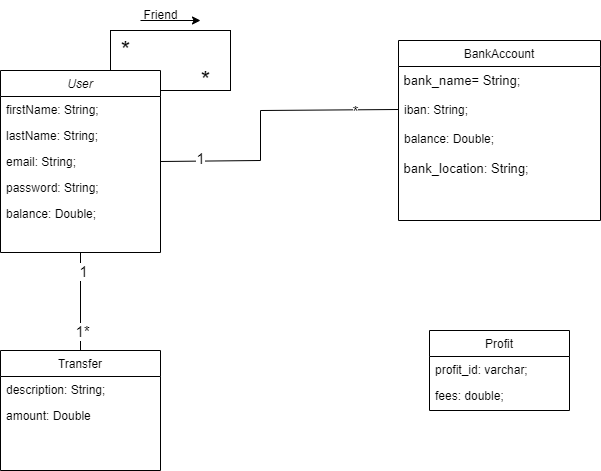

The diagram above was exported from draw.io. Its source (the exported page's mxGraphModel, read from the mxfile embedded in the PNG):
<mxGraphModel dx="868" dy="563" grid="1" gridSize="10" guides="1" tooltips="1" connect="1" arrows="1" fold="1" page="1" pageScale="1" pageWidth="827" pageHeight="1169" math="0" shadow="0">
  <root>
    <mxCell id="WIyWlLk6GJQsqaUBKTNV-0" />
    <mxCell id="WIyWlLk6GJQsqaUBKTNV-1" parent="WIyWlLk6GJQsqaUBKTNV-0" />
    <mxCell id="8EQMiGkNe3rFUQiq_d-i-0" value="" style="rounded=0;whiteSpace=wrap;html=1;" parent="WIyWlLk6GJQsqaUBKTNV-1" vertex="1">
      <mxGeometry x="210" y="80" width="120" height="60" as="geometry" />
    </mxCell>
    <mxCell id="zkfFHV4jXpPFQw0GAbJ--0" value="User" style="swimlane;fontStyle=2;align=center;verticalAlign=top;childLayout=stackLayout;horizontal=1;startSize=26;horizontalStack=0;resizeParent=1;resizeLast=0;collapsible=1;marginBottom=0;rounded=0;shadow=0;strokeWidth=1;" parent="WIyWlLk6GJQsqaUBKTNV-1" vertex="1">
      <mxGeometry x="100" y="120" width="160" height="182" as="geometry">
        <mxRectangle x="230" y="140" width="160" height="26" as="alternateBounds" />
      </mxGeometry>
    </mxCell>
    <mxCell id="zkfFHV4jXpPFQw0GAbJ--2" value="firstName: String;" style="text;align=left;verticalAlign=top;spacingLeft=4;spacingRight=4;overflow=hidden;rotatable=0;points=[[0,0.5],[1,0.5]];portConstraint=eastwest;rounded=0;shadow=0;html=0;" parent="zkfFHV4jXpPFQw0GAbJ--0" vertex="1">
      <mxGeometry y="26" width="160" height="26" as="geometry" />
    </mxCell>
    <mxCell id="zkfFHV4jXpPFQw0GAbJ--3" value="lastName: String;" style="text;align=left;verticalAlign=top;spacingLeft=4;spacingRight=4;overflow=hidden;rotatable=0;points=[[0,0.5],[1,0.5]];portConstraint=eastwest;rounded=0;shadow=0;html=0;" parent="zkfFHV4jXpPFQw0GAbJ--0" vertex="1">
      <mxGeometry y="52" width="160" height="26" as="geometry" />
    </mxCell>
    <mxCell id="k-HHzkdj_52UhIYD778U-19" value="email: String;" style="text;align=left;verticalAlign=top;spacingLeft=4;spacingRight=4;overflow=hidden;rotatable=0;points=[[0,0.5],[1,0.5]];portConstraint=eastwest;rounded=0;shadow=0;html=0;" parent="zkfFHV4jXpPFQw0GAbJ--0" vertex="1">
      <mxGeometry y="78" width="160" height="26" as="geometry" />
    </mxCell>
    <mxCell id="k-HHzkdj_52UhIYD778U-20" value="password: String;" style="text;align=left;verticalAlign=top;spacingLeft=4;spacingRight=4;overflow=hidden;rotatable=0;points=[[0,0.5],[1,0.5]];portConstraint=eastwest;rounded=0;shadow=0;html=0;" parent="zkfFHV4jXpPFQw0GAbJ--0" vertex="1">
      <mxGeometry y="104" width="160" height="26" as="geometry" />
    </mxCell>
    <mxCell id="k-HHzkdj_52UhIYD778U-21" value="balance: Double;" style="text;align=left;verticalAlign=top;spacingLeft=4;spacingRight=4;overflow=hidden;rotatable=0;points=[[0,0.5],[1,0.5]];portConstraint=eastwest;rounded=0;shadow=0;html=0;" parent="zkfFHV4jXpPFQw0GAbJ--0" vertex="1">
      <mxGeometry y="130" width="160" height="26" as="geometry" />
    </mxCell>
    <mxCell id="zkfFHV4jXpPFQw0GAbJ--17" value="BankAccount" style="swimlane;fontStyle=0;align=center;verticalAlign=top;childLayout=stackLayout;horizontal=1;startSize=26;horizontalStack=0;resizeParent=1;resizeLast=0;collapsible=1;marginBottom=0;rounded=0;shadow=0;strokeWidth=1;" parent="WIyWlLk6GJQsqaUBKTNV-1" vertex="1">
      <mxGeometry x="498" y="90" width="202" height="180" as="geometry">
        <mxRectangle x="550" y="140" width="160" height="26" as="alternateBounds" />
      </mxGeometry>
    </mxCell>
    <mxCell id="H9Tt4tOpuYTJ3nvy-ltL-15" value="&amp;nbsp;bank_name= String;" style="text;html=1;align=left;verticalAlign=top;resizable=0;points=[];autosize=1;strokeColor=none;fillColor=none;fontSize=13;" parent="zkfFHV4jXpPFQw0GAbJ--17" vertex="1">
      <mxGeometry y="26" width="202" height="30" as="geometry" />
    </mxCell>
    <mxCell id="zkfFHV4jXpPFQw0GAbJ--19" value="iban: String;" style="text;align=left;verticalAlign=top;spacingLeft=4;spacingRight=4;overflow=hidden;rotatable=0;points=[[0,0.5],[1,0.5]];portConstraint=eastwest;rounded=0;shadow=0;html=0;" parent="zkfFHV4jXpPFQw0GAbJ--17" vertex="1">
      <mxGeometry y="56" width="202" height="26" as="geometry" />
    </mxCell>
    <mxCell id="zkfFHV4jXpPFQw0GAbJ--20" value="balance: Double;" style="text;align=left;verticalAlign=middle;spacingLeft=4;spacingRight=4;overflow=hidden;rotatable=0;points=[[0,0.5],[1,0.5]];portConstraint=eastwest;rounded=0;shadow=0;html=0;" parent="zkfFHV4jXpPFQw0GAbJ--17" vertex="1">
      <mxGeometry y="82" width="202" height="32" as="geometry" />
    </mxCell>
    <mxCell id="H9Tt4tOpuYTJ3nvy-ltL-16" value="&amp;nbsp;bank_location: String;" style="text;html=1;align=left;verticalAlign=top;resizable=0;points=[];autosize=1;strokeColor=none;fillColor=none;fontSize=13;" parent="zkfFHV4jXpPFQw0GAbJ--17" vertex="1">
      <mxGeometry y="114" width="202" height="30" as="geometry" />
    </mxCell>
    <mxCell id="k-HHzkdj_52UhIYD778U-25" value="Transfer" style="swimlane;fontStyle=0;align=center;verticalAlign=top;childLayout=stackLayout;horizontal=1;startSize=26;horizontalStack=0;resizeParent=1;resizeLast=0;collapsible=1;marginBottom=0;rounded=0;shadow=0;strokeWidth=1;" parent="WIyWlLk6GJQsqaUBKTNV-1" vertex="1">
      <mxGeometry x="100" y="400" width="160" height="120" as="geometry">
        <mxRectangle x="340" y="380" width="170" height="26" as="alternateBounds" />
      </mxGeometry>
    </mxCell>
    <mxCell id="k-HHzkdj_52UhIYD778U-30" value="description: String;" style="text;align=left;verticalAlign=top;spacingLeft=4;spacingRight=4;overflow=hidden;rotatable=0;points=[[0,0.5],[1,0.5]];portConstraint=eastwest;" parent="k-HHzkdj_52UhIYD778U-25" vertex="1">
      <mxGeometry y="26" width="160" height="26" as="geometry" />
    </mxCell>
    <mxCell id="k-HHzkdj_52UhIYD778U-27" value="amount: Double" style="text;align=left;verticalAlign=top;spacingLeft=4;spacingRight=4;overflow=hidden;rotatable=0;points=[[0,0.5],[1,0.5]];portConstraint=eastwest;" parent="k-HHzkdj_52UhIYD778U-25" vertex="1">
      <mxGeometry y="52" width="160" height="26" as="geometry" />
    </mxCell>
    <mxCell id="8EQMiGkNe3rFUQiq_d-i-2" value="" style="endArrow=classic;html=1;rounded=0;" parent="WIyWlLk6GJQsqaUBKTNV-1" edge="1">
      <mxGeometry width="50" height="50" relative="1" as="geometry">
        <mxPoint x="240" y="70" as="sourcePoint" />
        <mxPoint x="300" y="70" as="targetPoint" />
      </mxGeometry>
    </mxCell>
    <mxCell id="8EQMiGkNe3rFUQiq_d-i-3" value="Friend" style="text;html=1;align=center;verticalAlign=middle;resizable=0;points=[];autosize=1;strokeColor=none;fillColor=none;" parent="WIyWlLk6GJQsqaUBKTNV-1" vertex="1">
      <mxGeometry x="230" y="50" width="60" height="30" as="geometry" />
    </mxCell>
    <mxCell id="8EQMiGkNe3rFUQiq_d-i-5" value="&lt;font style=&quot;font-size: 24px;&quot;&gt;*&lt;/font&gt;" style="text;html=1;align=center;verticalAlign=middle;resizable=0;points=[];autosize=1;strokeColor=none;fillColor=none;" parent="WIyWlLk6GJQsqaUBKTNV-1" vertex="1">
      <mxGeometry x="210" y="80" width="30" height="40" as="geometry" />
    </mxCell>
    <mxCell id="8EQMiGkNe3rFUQiq_d-i-6" value="&lt;font style=&quot;font-size: 24px;&quot;&gt;*&lt;/font&gt;" style="text;html=1;align=center;verticalAlign=middle;resizable=0;points=[];autosize=1;strokeColor=none;fillColor=none;" parent="WIyWlLk6GJQsqaUBKTNV-1" vertex="1">
      <mxGeometry x="290" y="110" width="30" height="40" as="geometry" />
    </mxCell>
    <mxCell id="H9Tt4tOpuYTJ3nvy-ltL-5" value="Profit" style="swimlane;fontStyle=0;align=center;verticalAlign=top;childLayout=stackLayout;horizontal=1;startSize=26;horizontalStack=0;resizeParent=1;resizeLast=0;collapsible=1;marginBottom=0;rounded=0;shadow=0;strokeWidth=1;" parent="WIyWlLk6GJQsqaUBKTNV-1" vertex="1">
      <mxGeometry x="529" y="380" width="140" height="80" as="geometry">
        <mxRectangle x="130" y="380" width="160" height="26" as="alternateBounds" />
      </mxGeometry>
    </mxCell>
    <mxCell id="H9Tt4tOpuYTJ3nvy-ltL-6" value="profit_id: varchar;" style="text;align=left;verticalAlign=top;spacingLeft=4;spacingRight=4;overflow=hidden;rotatable=0;points=[[0,0.5],[1,0.5]];portConstraint=eastwest;" parent="H9Tt4tOpuYTJ3nvy-ltL-5" vertex="1">
      <mxGeometry y="26" width="140" height="26" as="geometry" />
    </mxCell>
    <mxCell id="H9Tt4tOpuYTJ3nvy-ltL-7" value="fees: double;" style="text;align=left;verticalAlign=top;spacingLeft=4;spacingRight=4;overflow=hidden;rotatable=0;points=[[0,0.5],[1,0.5]];portConstraint=eastwest;rounded=0;shadow=0;html=0;" parent="H9Tt4tOpuYTJ3nvy-ltL-5" vertex="1">
      <mxGeometry y="52" width="140" height="26" as="geometry" />
    </mxCell>
    <mxCell id="Ce9eVtwHIkRKp2J5qv-Q-2" value="" style="endArrow=none;html=1;rounded=0;entryX=0;entryY=0.5;entryDx=0;entryDy=0;exitX=1;exitY=0.5;exitDx=0;exitDy=0;" parent="WIyWlLk6GJQsqaUBKTNV-1" source="k-HHzkdj_52UhIYD778U-19" target="zkfFHV4jXpPFQw0GAbJ--19" edge="1">
      <mxGeometry width="50" height="50" relative="1" as="geometry">
        <mxPoint x="330" y="210" as="sourcePoint" />
        <mxPoint x="380" y="160" as="targetPoint" />
        <Array as="points">
          <mxPoint x="360" y="210" />
          <mxPoint x="360" y="160" />
        </Array>
      </mxGeometry>
    </mxCell>
    <mxCell id="Ce9eVtwHIkRKp2J5qv-Q-3" value="*" style="edgeLabel;html=1;align=center;verticalAlign=middle;resizable=0;points=[];fontSize=15;" parent="Ce9eVtwHIkRKp2J5qv-Q-2" vertex="1" connectable="0">
      <mxGeometry x="0.7014" y="-1" relative="1" as="geometry">
        <mxPoint as="offset" />
      </mxGeometry>
    </mxCell>
    <mxCell id="Ce9eVtwHIkRKp2J5qv-Q-4" value="1" style="edgeLabel;html=1;align=center;verticalAlign=middle;resizable=0;points=[];fontSize=15;" parent="Ce9eVtwHIkRKp2J5qv-Q-2" vertex="1" connectable="0">
      <mxGeometry x="-0.722" y="3" relative="1" as="geometry">
        <mxPoint as="offset" />
      </mxGeometry>
    </mxCell>
    <mxCell id="Ub6kpfNeRudWlFHJPKCE-4" value="" style="endArrow=none;html=1;rounded=0;fontSize=15;entryX=0.5;entryY=1;entryDx=0;entryDy=0;exitX=0.5;exitY=0;exitDx=0;exitDy=0;" edge="1" parent="WIyWlLk6GJQsqaUBKTNV-1" source="k-HHzkdj_52UhIYD778U-25" target="zkfFHV4jXpPFQw0GAbJ--0">
      <mxGeometry width="50" height="50" relative="1" as="geometry">
        <mxPoint x="170" y="380" as="sourcePoint" />
        <mxPoint x="220" y="330" as="targetPoint" />
      </mxGeometry>
    </mxCell>
    <mxCell id="Ub6kpfNeRudWlFHJPKCE-5" value="1" style="edgeLabel;html=1;align=center;verticalAlign=middle;resizable=0;points=[];fontSize=15;" vertex="1" connectable="0" parent="Ub6kpfNeRudWlFHJPKCE-4">
      <mxGeometry x="0.6327" y="-2" relative="1" as="geometry">
        <mxPoint as="offset" />
      </mxGeometry>
    </mxCell>
    <mxCell id="Ub6kpfNeRudWlFHJPKCE-6" value="1*" style="edgeLabel;html=1;align=center;verticalAlign=middle;resizable=0;points=[];fontSize=15;" vertex="1" connectable="0" parent="Ub6kpfNeRudWlFHJPKCE-4">
      <mxGeometry x="-0.5918" y="-1" relative="1" as="geometry">
        <mxPoint as="offset" />
      </mxGeometry>
    </mxCell>
  </root>
</mxGraphModel>